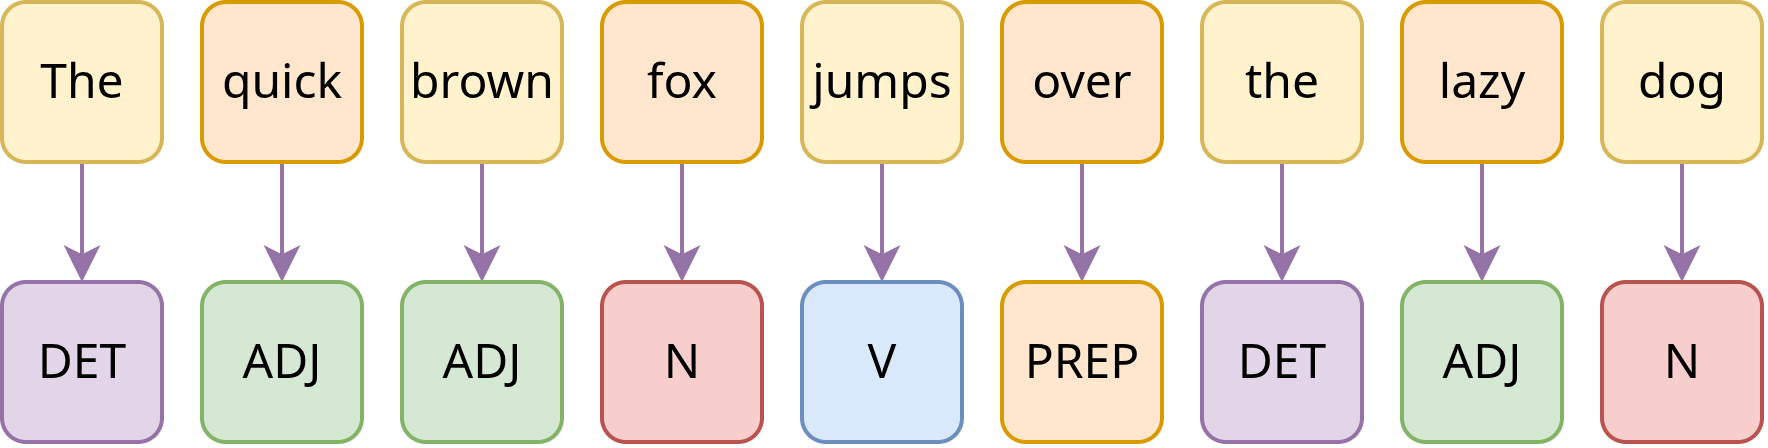

The diagram above was exported from draw.io. Its source (the exported page's mxGraphModel, read from the mxfile embedded in the PNG):
<mxGraphModel dx="684" dy="421" grid="1" gridSize="10" guides="1" tooltips="1" connect="1" arrows="1" fold="1" page="1" pageScale="1" pageWidth="850" pageHeight="1100" math="0" shadow="0">
  <root>
    <mxCell id="0" />
    <mxCell id="1" parent="0" />
    <mxCell id="2" style="edgeStyle=orthogonalEdgeStyle;rounded=0;orthogonalLoop=1;jettySize=auto;html=1;exitX=0.5;exitY=1;exitDx=0;exitDy=0;fillColor=#e1d5e7;strokeColor=#9673a6;" edge="1" source="3" target="20" parent="1">
      <mxGeometry relative="1" as="geometry" />
    </mxCell>
    <mxCell id="3" value="&lt;font face=&quot;Noto Sans&quot;&gt;The&lt;/font&gt;" style="rounded=1;whiteSpace=wrap;html=1;fillColor=#fff2cc;strokeColor=#d6b656;" vertex="1" parent="1">
      <mxGeometry x="200" y="520" width="40" height="40" as="geometry" />
    </mxCell>
    <mxCell id="4" style="edgeStyle=orthogonalEdgeStyle;rounded=0;orthogonalLoop=1;jettySize=auto;html=1;exitX=0.5;exitY=1;exitDx=0;exitDy=0;fillColor=#e1d5e7;strokeColor=#9673a6;" edge="1" source="5" target="21" parent="1">
      <mxGeometry relative="1" as="geometry" />
    </mxCell>
    <mxCell id="5" value="&lt;font face=&quot;Noto Sans&quot;&gt;quick&lt;/font&gt;" style="rounded=1;whiteSpace=wrap;html=1;fillColor=#ffe6cc;strokeColor=#d79b00;" vertex="1" parent="1">
      <mxGeometry x="250" y="520" width="40" height="40" as="geometry" />
    </mxCell>
    <mxCell id="6" style="edgeStyle=orthogonalEdgeStyle;rounded=0;orthogonalLoop=1;jettySize=auto;html=1;exitX=0.5;exitY=1;exitDx=0;exitDy=0;entryX=0.5;entryY=0;entryDx=0;entryDy=0;fillColor=#e1d5e7;strokeColor=#9673a6;" edge="1" source="7" target="22" parent="1">
      <mxGeometry relative="1" as="geometry" />
    </mxCell>
    <mxCell id="7" value="&lt;font face=&quot;Noto Sans&quot;&gt;brown&lt;/font&gt;" style="rounded=1;whiteSpace=wrap;html=1;fillColor=#fff2cc;strokeColor=#d6b656;" vertex="1" parent="1">
      <mxGeometry x="300" y="520" width="40" height="40" as="geometry" />
    </mxCell>
    <mxCell id="8" style="edgeStyle=orthogonalEdgeStyle;rounded=0;orthogonalLoop=1;jettySize=auto;html=1;exitX=0.5;exitY=1;exitDx=0;exitDy=0;entryX=0.5;entryY=0;entryDx=0;entryDy=0;fillColor=#e1d5e7;strokeColor=#9673a6;" edge="1" source="9" target="23" parent="1">
      <mxGeometry relative="1" as="geometry" />
    </mxCell>
    <mxCell id="9" value="&lt;font face=&quot;Noto Sans&quot;&gt;fox&lt;/font&gt;" style="rounded=1;whiteSpace=wrap;html=1;fillColor=#ffe6cc;strokeColor=#d79b00;" vertex="1" parent="1">
      <mxGeometry x="350" y="520" width="40" height="40" as="geometry" />
    </mxCell>
    <mxCell id="10" style="edgeStyle=orthogonalEdgeStyle;rounded=0;orthogonalLoop=1;jettySize=auto;html=1;exitX=0.5;exitY=1;exitDx=0;exitDy=0;entryX=0.5;entryY=0;entryDx=0;entryDy=0;fillColor=#e1d5e7;strokeColor=#9673a6;" edge="1" source="11" target="24" parent="1">
      <mxGeometry relative="1" as="geometry" />
    </mxCell>
    <mxCell id="11" value="&lt;font face=&quot;Noto Sans&quot;&gt;jumps&lt;/font&gt;" style="rounded=1;whiteSpace=wrap;html=1;fillColor=#fff2cc;strokeColor=#d6b656;" vertex="1" parent="1">
      <mxGeometry x="400" y="520" width="40" height="40" as="geometry" />
    </mxCell>
    <mxCell id="12" style="edgeStyle=orthogonalEdgeStyle;rounded=0;orthogonalLoop=1;jettySize=auto;html=1;exitX=0.5;exitY=1;exitDx=0;exitDy=0;entryX=0.5;entryY=0;entryDx=0;entryDy=0;fillColor=#e1d5e7;strokeColor=#9673a6;" edge="1" source="13" target="25" parent="1">
      <mxGeometry relative="1" as="geometry" />
    </mxCell>
    <mxCell id="13" value="&lt;font face=&quot;Noto Sans&quot;&gt;over&lt;/font&gt;" style="rounded=1;whiteSpace=wrap;html=1;fillColor=#ffe6cc;strokeColor=#d79b00;" vertex="1" parent="1">
      <mxGeometry x="450" y="520" width="40" height="40" as="geometry" />
    </mxCell>
    <mxCell id="14" style="edgeStyle=orthogonalEdgeStyle;rounded=0;orthogonalLoop=1;jettySize=auto;html=1;exitX=0.5;exitY=1;exitDx=0;exitDy=0;entryX=0.5;entryY=0;entryDx=0;entryDy=0;fillColor=#e1d5e7;strokeColor=#9673a6;" edge="1" source="15" target="26" parent="1">
      <mxGeometry relative="1" as="geometry" />
    </mxCell>
    <mxCell id="15" value="&lt;font face=&quot;Noto Sans&quot;&gt;the&lt;/font&gt;" style="rounded=1;whiteSpace=wrap;html=1;fillColor=#fff2cc;strokeColor=#d6b656;" vertex="1" parent="1">
      <mxGeometry x="500" y="520" width="40" height="40" as="geometry" />
    </mxCell>
    <mxCell id="16" style="edgeStyle=orthogonalEdgeStyle;rounded=0;orthogonalLoop=1;jettySize=auto;html=1;exitX=0.5;exitY=1;exitDx=0;exitDy=0;entryX=0.5;entryY=0;entryDx=0;entryDy=0;fillColor=#e1d5e7;strokeColor=#9673a6;" edge="1" source="17" target="27" parent="1">
      <mxGeometry relative="1" as="geometry" />
    </mxCell>
    <mxCell id="17" value="&lt;font face=&quot;Noto Sans&quot;&gt;lazy&lt;/font&gt;" style="rounded=1;whiteSpace=wrap;html=1;fillColor=#ffe6cc;strokeColor=#d79b00;" vertex="1" parent="1">
      <mxGeometry x="550" y="520" width="40" height="40" as="geometry" />
    </mxCell>
    <mxCell id="18" style="edgeStyle=orthogonalEdgeStyle;rounded=0;orthogonalLoop=1;jettySize=auto;html=1;exitX=0.5;exitY=1;exitDx=0;exitDy=0;entryX=0.5;entryY=0;entryDx=0;entryDy=0;fillColor=#e1d5e7;strokeColor=#9673a6;" edge="1" source="19" target="28" parent="1">
      <mxGeometry relative="1" as="geometry" />
    </mxCell>
    <mxCell id="19" value="&lt;font face=&quot;Noto Sans&quot;&gt;dog&lt;/font&gt;" style="rounded=1;whiteSpace=wrap;html=1;fillColor=#fff2cc;strokeColor=#d6b656;" vertex="1" parent="1">
      <mxGeometry x="600" y="520" width="40" height="40" as="geometry" />
    </mxCell>
    <mxCell id="20" value="&lt;font face=&quot;Noto Sans&quot;&gt;DET&lt;/font&gt;" style="rounded=1;whiteSpace=wrap;html=1;fillColor=#e1d5e7;strokeColor=#9673a6;" vertex="1" parent="1">
      <mxGeometry x="200" y="590" width="40" height="40" as="geometry" />
    </mxCell>
    <mxCell id="21" value="&lt;font face=&quot;Noto Sans&quot;&gt;ADJ&lt;/font&gt;" style="rounded=1;whiteSpace=wrap;html=1;fillColor=#d5e8d4;strokeColor=#82b366;" vertex="1" parent="1">
      <mxGeometry x="250" y="590" width="40" height="40" as="geometry" />
    </mxCell>
    <mxCell id="22" value="&lt;font face=&quot;Noto Sans&quot;&gt;ADJ&lt;/font&gt;" style="rounded=1;whiteSpace=wrap;html=1;fillColor=#d5e8d4;strokeColor=#82b366;" vertex="1" parent="1">
      <mxGeometry x="300" y="590" width="40" height="40" as="geometry" />
    </mxCell>
    <mxCell id="23" value="&lt;font face=&quot;Noto Sans&quot;&gt;N&lt;/font&gt;" style="rounded=1;whiteSpace=wrap;html=1;fillColor=#f8cecc;strokeColor=#b85450;" vertex="1" parent="1">
      <mxGeometry x="350" y="590" width="40" height="40" as="geometry" />
    </mxCell>
    <mxCell id="24" value="&lt;font face=&quot;Noto Sans&quot;&gt;V&lt;/font&gt;" style="rounded=1;whiteSpace=wrap;html=1;fillColor=#dae8fc;strokeColor=#6c8ebf;" vertex="1" parent="1">
      <mxGeometry x="400" y="590" width="40" height="40" as="geometry" />
    </mxCell>
    <mxCell id="25" value="&lt;font face=&quot;Noto Sans&quot;&gt;PREP&lt;/font&gt;" style="rounded=1;whiteSpace=wrap;html=1;fillColor=#ffe6cc;strokeColor=#d79b00;" vertex="1" parent="1">
      <mxGeometry x="450" y="590" width="40" height="40" as="geometry" />
    </mxCell>
    <mxCell id="26" value="&lt;font face=&quot;Noto Sans&quot;&gt;DET&lt;/font&gt;" style="rounded=1;whiteSpace=wrap;html=1;fillColor=#e1d5e7;strokeColor=#9673a6;" vertex="1" parent="1">
      <mxGeometry x="500" y="590" width="40" height="40" as="geometry" />
    </mxCell>
    <mxCell id="27" value="&lt;font face=&quot;Noto Sans&quot;&gt;ADJ&lt;/font&gt;" style="rounded=1;whiteSpace=wrap;html=1;fillColor=#d5e8d4;strokeColor=#82b366;" vertex="1" parent="1">
      <mxGeometry x="550" y="590" width="40" height="40" as="geometry" />
    </mxCell>
    <mxCell id="28" value="&lt;font face=&quot;Noto Sans&quot;&gt;N&lt;/font&gt;" style="rounded=1;whiteSpace=wrap;html=1;fillColor=#f8cecc;strokeColor=#b85450;" vertex="1" parent="1">
      <mxGeometry x="600" y="590" width="40" height="40" as="geometry" />
    </mxCell>
  </root>
</mxGraphModel>